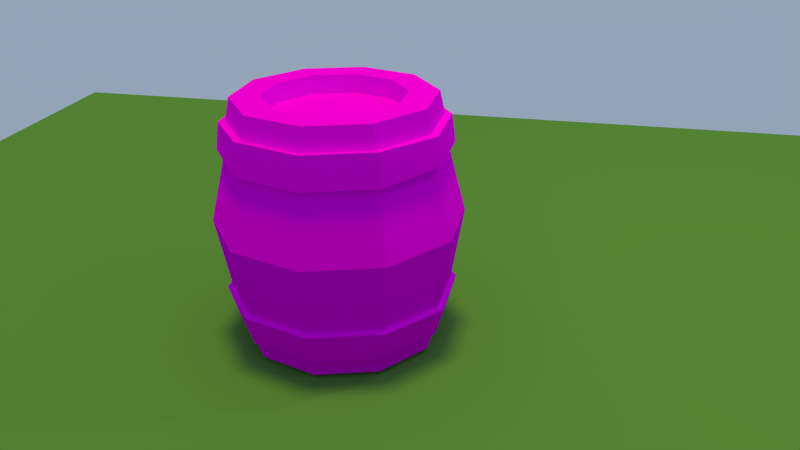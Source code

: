 # Source: day12.blend  (saved by Blender 2.72.0; exported with 4.5.12 LTS)
import bpy
from mathutils import Matrix  # noqa: F401  (used for matrix-valued properties, if any)

bpy.ops.wm.read_factory_settings(use_empty=True)
scene = bpy.context.scene
scene.name = 'Scene'

# ---- collections
col_collection_1 = bpy.data.collections.new('Collection 1'); scene.collection.children.link(col_collection_1)

# ---- images (referenced by path relative to the original .blend; pixels are not part of the script)
import os
ASSET_DIR = os.environ.get("B2B_ASSET_DIR", "")  # directory of the original .blend (textures are referenced by path, not embedded)
HERE = os.path.dirname(os.path.abspath(__file__))  # packed textures are extracted next to this script under _unpacked/

def load_image(name, relpath, width, height, colorspace="sRGB"):
    """Load a texture the original file referenced (path relative to the .blend, or extracted next to this script)."""
    p = next((c for c in (os.path.join(HERE, relpath), os.path.join(ASSET_DIR, relpath)) if relpath and os.path.exists(c)), "")
    if p:
        img = bpy.data.images.load(p, check_existing=True)
        img.name = name
    else:  # same state as the original file: an image datablock whose file is absent (Cycles renders it pink)
        img = bpy.data.images.new(name, width, height)
        img.source = "FILE"
        img.filepath = "//" + (relpath or name)
    img.colorspace_settings.name = colorspace
    return img
img_barrel = load_image('barrel', 'tex-barrel.png', 1024, 1024, 'sRGB')

# ---- materials (node trees are filled in below, after node groups)
mat_material = bpy.data.materials.new('Material')
mat_material.alpha_threshold = 0.0
mat_material.diffuse_color = (0.1022, 0.2789, 0.05448, 1.0)
mat_material.roughness = 0.5
mat_barrel = bpy.data.materials.new('barrel')
mat_barrel.alpha_threshold = 0.0
mat_barrel.roughness = 0.5

# ---- material node trees
mat_material.use_nodes = True; mat_material.node_tree.nodes.clear()
_N = mat_material.node_tree.nodes; _L = mat_material.node_tree.links
n0 = _N.new('ShaderNodeOutputMaterial'); n0.name = 'Material Output'; n0.location = (300, 300)
n1 = _N.new('ShaderNodeBsdfDiffuse'); n1.name = 'Diffuse BSDF'; n1.location = (10, 300)
n1.inputs[0].default_value = (0.1032, 0.281, 0.05433, 1.0)
_L.new(n1.outputs[0], n0.inputs[0])
n0.is_active_output = True
mat_barrel.use_nodes = True; mat_barrel.node_tree.nodes.clear()
_N = mat_barrel.node_tree.nodes; _L = mat_barrel.node_tree.links
n0 = _N.new('ShaderNodeOutputMaterial'); n0.name = 'Material Output'; n0.location = (300, 300)
n1 = _N.new('ShaderNodeBsdfDiffuse'); n1.name = 'Diffuse BSDF'; n1.location = (10, 300)
n2 = _N.new('ShaderNodeTexImage'); n2.name = 'Image Texture'; n2.location = (-180, 300)
n2.width = 140
n2.image = img_barrel
_L.new(n1.outputs[0], n0.inputs[0])
_L.new(n2.outputs[0], n1.inputs[0])
n0.is_active_output = True

# ---- world
world_world = bpy.data.worlds.new('World'); scene.world = world_world
world_world.color = (0.2974, 0.3701, 0.477)
world_world.use_sun_shadow = False
world_world.sun_shadow_jitter_overblur = 0.0
world_world.cycles.sampling_method = 'MANUAL'
world_world.cycles.sample_map_resolution = 256

# ---- cameras
cam_camera = bpy.data.cameras.new('Camera')
cam_camera.clip_end = 100.0
cam_camera.lens = 35.0
cam_camera.sensor_width = 32.0
cam_camera.sensor_height = 18.0
cam_camera.ortho_scale = 7.314
cam_camera.dof.focus_distance = 0.0

# ---- lights
light_sun = bpy.data.lights.new('Sun', 'SUN')
light_sun.color = (0.7743, 0.5922, 0.1299)
light_sun.transmission_factor = 0.0
light_sun.angle = 0.1993
light_sun.energy = 2.1
light_sun.shadow_buffer_clip_start = 0.5
light_sun.shadow_soft_size = 0.1
light_sun.shadow_cascade_max_distance = 1000.0
light_sun.cycles.use_multiple_importance_sampling = False
light_lamp = bpy.data.lights.new('Lamp', 'POINT')
light_lamp.transmission_factor = 0.0
light_lamp.cutoff_distance = 30.0
light_lamp.energy = 100.0
light_lamp.shadow_buffer_clip_start = 1.001
light_lamp.shadow_soft_size = 0.1
light_lamp.shadow_maximum_resolution = 0.006
light_lamp.use_absolute_resolution = True
light_lamp.cycles.use_multiple_importance_sampling = False

# ---- meshes
me_plane = bpy.data.meshes.new('Plane')
me_plane.from_pydata([(-1.0, -1.0, 0.0), (1.0, -1.0, 0.0), (-1.0, 1.0, 0.0), (1.0, 1.0, 0.0)], [], [(0, 1, 3, 2)])
me_plane.materials.append(mat_material)
me_plane.use_remesh_preserve_volume = False
me_plane.use_remesh_preserve_attributes = False
me_plane.use_mirror_vertex_groups = False
me_plane.update()
me_cylinder = bpy.data.meshes.new('Cylinder')
me_cylinder.from_pydata([(0.0, 1.0, -1.238), (2.691e-10, 0.991, 1.238), (0.5878, 0.809, -1.238), (0.5825, 0.8017, 1.238), (0.9511, 0.309, -1.238), (0.9425, 0.3062, 1.238), (0.9511, -0.309, -1.238), (0.9425, -0.3062, 1.238), (0.5878, -0.809, -1.238), (0.5825, -0.8017, 1.238), (-8.742e-08, -1.0, -1.238), (-8.636e-08, -0.991, 1.238), (-0.5878, -0.809, -1.238), (-0.5825, -0.8017, 1.238), (-0.9511, -0.309, -1.238), (-0.9425, -0.3062, 1.238), (-0.9511, 0.309, -1.238), (-0.9425, 0.3062, 1.238), (-0.5878, 0.809, -1.238), (-0.5825, 0.8017, 1.238), (-6.965e-09, 1.251, 0.0), (0.7355, 1.012, 0.0), (1.19, 0.3867, 0.0), (1.19, -0.3867, 0.0), (0.7355, -1.012, 0.0), (-1.164e-07, -1.251, 0.0), (-0.7355, -1.012, 0.0), (-1.19, -0.3867, 0.0), (-1.19, 0.3867, 0.0), (-0.7355, 1.012, 0.0), (-1.153e-09, 1.039, 1.013), (0.6105, 0.8403, 1.013), (0.9879, 0.321, 1.013), (0.9879, -0.321, 1.013), (0.6105, -0.8403, 1.013), (-9.196e-08, -1.039, 1.013), (-0.6105, -0.8403, 1.013), (-0.9879, -0.321, 1.013), (-0.9879, 0.321, 1.013), (-0.6105, 0.8403, 1.013), (0.6301, 0.8673, 0.7108), (1.02, 0.3313, 0.7108), (1.02, -0.3313, 0.7108), (0.6301, -0.8673, 0.7108), (-9.586e-08, -1.072, 0.7108), (-0.6301, -0.8673, 0.7108), (-1.02, -0.3313, 0.7108), (-1.02, 0.3313, 0.7108), (-0.6301, 0.8673, 0.7108), (-2.146e-09, 1.072, 0.7108), (-1.829e-09, 1.109, 1.023), (0.6518, 0.8972, 1.023), (1.055, 0.3427, 1.003), (1.055, -0.3427, 1.003), (0.6518, -0.8972, 1.023), (-9.878e-08, -1.109, 1.023), (-0.6518, -0.8972, 1.023), (-1.055, -0.3427, 1.003), (-1.055, 0.3427, 1.003), (-0.6518, 0.8972, 1.023), (0.6727, 0.9259, 0.7006), (1.089, 0.3537, 0.7273), (1.089, -0.3537, 0.7273), (0.6727, -0.9259, 0.7006), (-1.029e-07, -1.145, 0.7006), (-0.6727, -0.9259, 0.7006), (-1.089, -0.3537, 0.734), (-1.089, 0.3537, 0.734), (-0.6727, 0.9259, 0.7006), (-2.889e-09, 1.145, 0.7006), (0.6579, 0.9055, -0.7362), (1.064, 0.3459, -0.7362), (1.064, -0.3459, -0.7362), (0.6579, -0.9055, -0.7362), (-1.01e-07, -1.119, -0.7362), (-0.6579, -0.9055, -0.7362), (-1.064, -0.3459, -0.7362), (-1.064, 0.3459, -0.7362), (-0.6579, 0.9055, -0.7362), (-3.166e-09, 1.119, -0.7362), (0.6087, 0.8377, -1.042), (0.9848, 0.32, -1.042), (0.9848, -0.32, -1.042), (0.6087, -0.8377, -1.042), (-9.159e-08, -1.036, -1.042), (-0.6087, -0.8377, -1.042), (-0.9848, -0.32, -1.042), (-0.9848, 0.32, -1.042), (-0.6087, 0.8377, -1.042), (-1.058e-09, 1.036, -1.042), (0.6895, 0.949, -0.7289), (1.116, 0.3625, -0.7489), (1.116, -0.3625, -0.7489), (0.6895, -0.949, -0.7289), (-1.067e-07, -1.173, -0.7289), (-0.6895, -0.949, -0.7289), (-1.116, -0.3625, -0.7489), (-1.116, 0.3625, -0.7489), (-0.6895, 0.949, -0.7289), (-4.175e-09, 1.173, -0.7289), (0.6379, 0.878, -1.049), (1.032, 0.3354, -1.049), (1.032, -0.3354, -1.049), (0.6379, -0.878, -1.049), (-9.685e-08, -1.085, -1.049), (-0.6379, -0.878, -1.049), (-1.032, -0.3354, -1.049), (-1.032, 0.3354, -1.049), (-0.6379, 0.878, -1.049), (-1.966e-09, 1.085, -1.049), (1.081e-08, 0.6968, 1.238), (0.4096, 0.5637, 1.238), (0.6627, 0.2153, 1.238), (0.6627, -0.2153, 1.238), (0.4096, -0.5637, 1.238), (-5.011e-08, -0.6968, 1.238), (-0.4096, -0.5637, 1.238), (-0.6627, -0.2153, 1.238), (-0.6627, 0.2153, 1.238), (-0.4096, 0.5637, 1.238), (1.081e-08, 0.6968, 1.049), (0.4096, 0.5637, 1.049), (0.6627, 0.2153, 1.049), (0.6627, -0.2153, 1.049), (0.4096, -0.5637, 1.049), (-5.011e-08, -0.6968, 1.049), (-0.4096, -0.5637, 1.049), (-0.6627, -0.2153, 1.049), (-0.6627, 0.2153, 1.049), (-0.4096, 0.5637, 1.049)], [], [(30, 1, 3, 31), (31, 3, 5, 32), (32, 5, 7, 33), (33, 7, 9, 34), (34, 9, 11, 35), (35, 11, 13, 36), (36, 13, 15, 37), (37, 15, 17, 38), (1, 19, 119, 110), (39, 19, 1, 30), (38, 17, 19, 39), (0, 2, 4, 6, 8, 10, 12, 14, 16, 18), (79, 20, 21, 70), (70, 21, 22, 71), (71, 22, 23, 72), (72, 23, 24, 73), (73, 24, 25, 74), (74, 25, 26, 75), (75, 26, 27, 76), (76, 27, 28, 77), (78, 29, 20, 79), (77, 28, 29, 78), (43, 42, 62, 63), (31, 32, 52, 51), (45, 44, 64, 65), (33, 34, 54, 53), (35, 36, 56, 55), (47, 46, 66, 67), (37, 38, 58, 57), (48, 47, 67, 68), (40, 49, 69, 60), (38, 39, 59, 58), (20, 49, 40, 21), (21, 40, 41, 22), (22, 41, 42, 23), (23, 42, 43, 24), (24, 43, 44, 25), (25, 44, 45, 26), (26, 45, 46, 27), (27, 46, 47, 28), (29, 48, 49, 20), (28, 47, 48, 29), (69, 50, 51, 60), (60, 51, 52, 61), (61, 52, 53, 62), (62, 53, 54, 63), (63, 54, 55, 64), (64, 55, 56, 65), (65, 56, 57, 66), (66, 57, 58, 67), (68, 59, 50, 69), (67, 58, 59, 68), (41, 40, 60, 61), (39, 30, 50, 59), (49, 48, 68, 69), (36, 37, 57, 56), (46, 45, 65, 66), (34, 35, 55, 54), (32, 33, 53, 52), (44, 43, 63, 64), (30, 31, 51, 50), (42, 41, 61, 62), (80, 89, 109, 100), (77, 78, 98, 97), (82, 81, 101, 102), (79, 70, 90, 99), (84, 83, 103, 104), (71, 72, 92, 91), (73, 74, 94, 93), (86, 85, 105, 106), (75, 76, 96, 95), (89, 88, 108, 109), (0, 89, 80, 2), (2, 80, 81, 4), (4, 81, 82, 6), (6, 82, 83, 8), (8, 83, 84, 10), (10, 84, 85, 12), (12, 85, 86, 14), (14, 86, 87, 16), (18, 88, 89, 0), (16, 87, 88, 18), (109, 99, 90, 100), (100, 90, 91, 101), (101, 91, 92, 102), (102, 92, 93, 103), (103, 93, 94, 104), (104, 94, 95, 105), (105, 95, 96, 106), (106, 96, 97, 107), (108, 98, 99, 109), (107, 97, 98, 108), (88, 87, 107, 108), (76, 77, 97, 96), (87, 86, 106, 107), (74, 75, 95, 94), (72, 73, 93, 92), (85, 84, 104, 105), (70, 71, 91, 90), (83, 82, 102, 103), (81, 80, 100, 101), (78, 79, 99, 98), (110, 119, 129, 120), (19, 17, 118, 119), (17, 15, 117, 118), (15, 13, 116, 117), (13, 11, 115, 116), (11, 9, 114, 115), (9, 7, 113, 114), (7, 5, 112, 113), (5, 3, 111, 112), (3, 1, 110, 111), (121, 120, 129, 128, 127, 126, 125, 124, 123, 122), (119, 118, 128, 129), (118, 117, 127, 128), (117, 116, 126, 127), (116, 115, 125, 126), (115, 114, 124, 125), (114, 113, 123, 124), (113, 112, 122, 123), (112, 111, 121, 122), (111, 110, 120, 121)])
_uv = me_cylinder.uv_layers.new(name='UVMap')
_uv.uv.foreach_set('vector', [0.4151, 0.5156, 0.424, 0.9666, 0.03407, 0.9686, 0.02517, 0.5177, 0.4151, 0.5156, 0.424, 0.9666, 0.03407, 0.9686, 0.02517, 0.5177, 0.4151, 0.5156, 0.424, 0.9666, 0.03407, 0.9686, 0.02517, 0.5177, 0.4151, 0.5156, 0.424, 0.9666, 0.03407, 0.9686, 0.02517, 0.5177, 0.4151, 0.5156, 0.424, 0.9666, 0.03407, 0.9686, 0.02517, 0.5177, 0.4151, 0.5156, 0.424, 0.9666, 0.03407, 0.9686, 0.02517, 0.5177, 0.4151, 0.5156, 0.424, 0.9666, 0.03407, 0.9686, 0.02517, 0.5177, 0.4151, 0.5156, 0.424, 0.9666, 0.03407, 0.9686, 0.02517, 0.5177, 0.002686, 0.7901, 0.4764, 0.7901, 0.4763, 0.9881, 0.002797, 0.9881, 0.4151, 0.5156, 0.424, 0.9666, 0.03407, 0.9686, 0.02517, 0.5177, 0.4151, 0.5156, 0.424, 0.9666, 0.03407, 0.9686, 0.02517, 0.5177, 0.2241, 0.9615, 0.3459, 0.9219, 0.4212, 0.8183, 0.4212, 0.6902, 0.3459, 0.5865, 0.2241, 0.547, 0.1022, 0.5865, 0.02694, 0.6902, 0.02694, 0.8183, 0.1022, 0.9219, 0.4728, 0.5334, 0.4728, 0.9874, 0.01875, 0.9874, 0.01875, 0.5334, 0.4728, 0.5334, 0.4728, 0.9874, 0.01875, 0.9874, 0.01875, 0.5334, 0.4728, 0.5334, 0.4728, 0.9874, 0.01875, 0.9874, 0.01875, 0.5334, 0.4728, 0.5334, 0.4728, 0.9874, 0.01875, 0.9874, 0.01875, 0.5334, 0.4728, 0.5334, 0.4728, 0.9874, 0.01875, 0.9874, 0.01875, 0.5334, 0.4728, 0.5334, 0.4728, 0.9874, 0.01875, 0.9874, 0.01875, 0.5334, 0.4728, 0.5334, 0.4728, 0.9874, 0.01875, 0.9874, 0.01875, 0.5334, 0.4728, 0.5334, 0.4728, 0.9874, 0.01875, 0.9874, 0.01875, 0.5334, 0.4728, 0.5334, 0.4728, 0.9874, 0.01875, 0.9874, 0.01875, 0.5334, 0.4728, 0.5334, 0.4728, 0.9874, 0.01875, 0.9874, 0.01875, 0.5334, 0.884, 0.5406, 0.5735, 0.5406, 0.5735, 0.4562, 0.884, 0.4562, 0.578, 0.4606, 0.8805, 0.4606, 0.8805, 0.5461, 0.578, 0.5461, 0.884, 0.5406, 0.5735, 0.5406, 0.5735, 0.4562, 0.884, 0.4562, 0.578, 0.4606, 0.8805, 0.4606, 0.8805, 0.5461, 0.578, 0.5461, 0.578, 0.4606, 0.8805, 0.4606, 0.8805, 0.5461, 0.578, 0.5461, 0.884, 0.5406, 0.5735, 0.5406, 0.5735, 0.4562, 0.884, 0.4562, 0.578, 0.4606, 0.8805, 0.4606, 0.8805, 0.5461, 0.578, 0.5461, 0.884, 0.5406, 0.5735, 0.5406, 0.5735, 0.4562, 0.884, 0.4562, 0.884, 0.5406, 0.5735, 0.5406, 0.5735, 0.4562, 0.884, 0.4562, 0.578, 0.4606, 0.8805, 0.4606, 0.8805, 0.5461, 0.578, 0.5461, 0.00515, 0.9949, 0.00515, 0.526, 0.474, 0.526, 0.474, 0.9949, 0.00515, 0.9949, 0.00515, 0.526, 0.474, 0.526, 0.474, 0.9949, 0.00515, 0.9949, 0.00515, 0.526, 0.474, 0.526, 0.474, 0.9949, 0.00515, 0.9949, 0.00515, 0.526, 0.474, 0.526, 0.474, 0.9949, 0.00515, 0.9949, 0.00515, 0.526, 0.474, 0.526, 0.474, 0.9949, 0.00515, 0.9949, 0.00515, 0.526, 0.474, 0.526, 0.474, 0.9949, 0.00515, 0.9949, 0.00515, 0.526, 0.474, 0.526, 0.474, 0.9949, 0.00515, 0.9949, 0.00515, 0.526, 0.474, 0.526, 0.474, 0.9949, 0.00515, 0.9949, 0.00515, 0.526, 0.474, 0.526, 0.474, 0.9949, 0.00515, 0.9949, 0.00515, 0.526, 0.474, 0.526, 0.474, 0.9949, 0.5747, 0.4239, 0.8842, 0.4239, 0.8842, 0.5761, 0.5747, 0.5761, 0.5747, 0.4239, 0.8842, 0.4239, 0.8842, 0.5761, 0.5747, 0.5761, 0.5747, 0.4239, 0.8842, 0.4239, 0.8842, 0.5761, 0.5747, 0.5761, 0.5747, 0.4239, 0.8842, 0.4239, 0.8842, 0.5761, 0.5747, 0.5761, 0.5747, 0.4239, 0.8842, 0.4239, 0.8842, 0.5761, 0.5747, 0.5761, 0.5747, 0.4239, 0.8842, 0.4239, 0.8842, 0.5761, 0.5747, 0.5761, 0.5747, 0.4239, 0.8842, 0.4239, 0.8842, 0.5761, 0.5747, 0.5761, 0.5747, 0.4239, 0.8842, 0.4239, 0.8842, 0.5761, 0.5747, 0.5761, 0.5747, 0.4239, 0.8842, 0.4239, 0.8842, 0.5761, 0.5747, 0.5761, 0.5747, 0.4239, 0.8842, 0.4239, 0.8842, 0.5761, 0.5747, 0.5761, 0.884, 0.5406, 0.5735, 0.5406, 0.5735, 0.4562, 0.884, 0.4562, 0.578, 0.4606, 0.8805, 0.4606, 0.8805, 0.5461, 0.578, 0.5461, 0.884, 0.5406, 0.5735, 0.5406, 0.5735, 0.4562, 0.884, 0.4562, 0.578, 0.4606, 0.8805, 0.4606, 0.8805, 0.5461, 0.578, 0.5461, 0.884, 0.5406, 0.5735, 0.5406, 0.5735, 0.4562, 0.884, 0.4562, 0.578, 0.4606, 0.8805, 0.4606, 0.8805, 0.5461, 0.578, 0.5461, 0.578, 0.4606, 0.8805, 0.4606, 0.8805, 0.5461, 0.578, 0.5461, 0.884, 0.5406, 0.5735, 0.5406, 0.5735, 0.4562, 0.884, 0.4562, 0.578, 0.4606, 0.8805, 0.4606, 0.8805, 0.5461, 0.578, 0.5461, 0.884, 0.5406, 0.5735, 0.5406, 0.5735, 0.4562, 0.884, 0.4562, 0.884, 0.5406, 0.5735, 0.5406, 0.5735, 0.4562, 0.884, 0.4562, 0.884, 0.5406, 0.5735, 0.5406, 0.5735, 0.4562, 0.884, 0.4562, 0.884, 0.5406, 0.5735, 0.5406, 0.5735, 0.4562, 0.884, 0.4562, 0.884, 0.5406, 0.5735, 0.5406, 0.5735, 0.4562, 0.884, 0.4562, 0.884, 0.5406, 0.5735, 0.5406, 0.5735, 0.4562, 0.884, 0.4562, 0.884, 0.5406, 0.5735, 0.5406, 0.5735, 0.4562, 0.884, 0.4562, 0.884, 0.5406, 0.5735, 0.5406, 0.5735, 0.4562, 0.884, 0.4562, 0.884, 0.5406, 0.5735, 0.5406, 0.5735, 0.4562, 0.884, 0.4562, 0.884, 0.5406, 0.5735, 0.5406, 0.5735, 0.4562, 0.884, 0.4562, 0.884, 0.5406, 0.5735, 0.5406, 0.5735, 0.4562, 0.884, 0.4562, 0.4249, 0.5184, 0.4339, 0.9785, 0.02462, 0.9806, 0.01554, 0.5205, 0.4249, 0.5184, 0.4339, 0.9785, 0.02462, 0.9806, 0.01554, 0.5205, 0.4249, 0.5184, 0.4339, 0.9785, 0.02462, 0.9806, 0.01554, 0.5205, 0.4249, 0.5184, 0.4339, 0.9785, 0.02462, 0.9806, 0.01554, 0.5205, 0.4249, 0.5184, 0.4339, 0.9785, 0.02462, 0.9806, 0.01554, 0.5205, 0.4249, 0.5184, 0.4339, 0.9785, 0.02462, 0.9806, 0.01554, 0.5205, 0.4249, 0.5184, 0.4339, 0.9785, 0.02462, 0.9806, 0.01554, 0.5205, 0.4249, 0.5184, 0.4339, 0.9785, 0.02462, 0.9806, 0.01554, 0.5205, 0.4249, 0.5184, 0.4339, 0.9785, 0.02462, 0.9806, 0.01554, 0.5205, 0.4249, 0.5184, 0.4339, 0.9785, 0.02462, 0.9806, 0.01554, 0.5205, 0.5721, 0.4251, 0.8867, 0.4251, 0.8867, 0.5749, 0.5721, 0.5749, 0.5721, 0.4251, 0.8867, 0.4251, 0.8867, 0.5749, 0.5721, 0.5749, 0.5721, 0.4251, 0.8867, 0.4251, 0.8867, 0.5749, 0.5721, 0.5749, 0.5721, 0.4251, 0.8867, 0.4251, 0.8867, 0.5749, 0.5721, 0.5749, 0.5721, 0.4251, 0.8867, 0.4251, 0.8867, 0.5749, 0.5721, 0.5749, 0.5721, 0.4251, 0.8867, 0.4251, 0.8867, 0.5749, 0.5721, 0.5749, 0.5721, 0.4251, 0.8867, 0.4251, 0.8867, 0.5749, 0.5721, 0.5749, 0.5721, 0.4251, 0.8867, 0.4251, 0.8867, 0.5749, 0.5721, 0.5749, 0.5721, 0.4251, 0.8867, 0.4251, 0.8867, 0.5749, 0.5721, 0.5749, 0.5721, 0.4251, 0.8867, 0.4251, 0.8867, 0.5749, 0.5721, 0.5749, 0.884, 0.5406, 0.5735, 0.5406, 0.5735, 0.4562, 0.884, 0.4562, 0.884, 0.5406, 0.5735, 0.5406, 0.5735, 0.4562, 0.884, 0.4562, 0.884, 0.5406, 0.5735, 0.5406, 0.5735, 0.4562, 0.884, 0.4562, 0.884, 0.5406, 0.5735, 0.5406, 0.5735, 0.4562, 0.884, 0.4562, 0.884, 0.5406, 0.5735, 0.5406, 0.5735, 0.4562, 0.884, 0.4562, 0.884, 0.5406, 0.5735, 0.5406, 0.5735, 0.4562, 0.884, 0.4562, 0.884, 0.5406, 0.5735, 0.5406, 0.5735, 0.4562, 0.884, 0.4562, 0.884, 0.5406, 0.5735, 0.5406, 0.5735, 0.4562, 0.884, 0.4562, 0.884, 0.5406, 0.5735, 0.5406, 0.5735, 0.4562, 0.884, 0.4562, 0.884, 0.5406, 0.5735, 0.5406, 0.5735, 0.4562, 0.884, 0.4562, 0.06558, 0.9516, 0.42, 0.9551, 0.4215, 0.5921, 0.06558, 0.5921, 0.002686, 0.7901, 0.4764, 0.7901, 0.4763, 0.9881, 0.002797, 0.9881, 0.002686, 0.7901, 0.4764, 0.7901, 0.4763, 0.9881, 0.002797, 0.9881, 0.002686, 0.7901, 0.4764, 0.7901, 0.4763, 0.9881, 0.002797, 0.9881, 0.002686, 0.7901, 0.4764, 0.7901, 0.4763, 0.9881, 0.002797, 0.9881, 0.002686, 0.7901, 0.4764, 0.7901, 0.4763, 0.9881, 0.002797, 0.9881, 0.002686, 0.7901, 0.4764, 0.7901, 0.4763, 0.9881, 0.002797, 0.9881, 0.002686, 0.7901, 0.4764, 0.7901, 0.4763, 0.9881, 0.002797, 0.9881, 0.002686, 0.7901, 0.4764, 0.7901, 0.4763, 0.9881, 0.002797, 0.9881, 0.002686, 0.7901, 0.4764, 0.7901, 0.4763, 0.9881, 0.002797, 0.9881, 0.7914, 0.3861, 0.8958, 0.3522, 0.9603, 0.2634, 0.9603, 0.1537, 0.8958, 0.06491, 0.7914, 0.031, 0.6871, 0.06491, 0.6226, 0.1537, 0.6226, 0.2634, 0.6871, 0.3522, 0.06573, 0.9503, 0.4213, 0.9503, 0.4213, 0.5926, 0.06573, 0.5926, 0.06573, 0.9503, 0.4213, 0.9503, 0.4213, 0.5926, 0.06573, 0.5926, 0.06573, 0.9503, 0.4213, 0.9503, 0.4213, 0.5926, 0.06573, 0.5926, 0.06573, 0.9503, 0.4213, 0.9503, 0.4213, 0.5926, 0.06573, 0.5926, 0.06573, 0.9503, 0.4213, 0.9503, 0.4213, 0.5926, 0.06573, 0.5926, 0.06573, 0.9503, 0.4213, 0.9503, 0.4213, 0.5926, 0.06573, 0.5926, 0.06573, 0.9503, 0.4213, 0.9503, 0.4213, 0.5926, 0.06573, 0.5926, 0.06573, 0.9503, 0.4213, 0.9503, 0.4213, 0.5926, 0.06573, 0.5926, 0.06573, 0.9503, 0.4213, 0.9503, 0.4213, 0.5926, 0.06573, 0.5926])
me_cylinder.materials.append(mat_barrel)
me_cylinder.use_remesh_preserve_volume = False
me_cylinder.use_remesh_preserve_attributes = False
me_cylinder.use_mirror_vertex_groups = False
me_cylinder.update()

# ---- objects
ob_sun = bpy.data.objects.new('Sun', light_sun)
ob_plane = bpy.data.objects.new('Plane', me_plane)
ob_barrel = bpy.data.objects.new('barrel', me_cylinder)
ob_lamp = bpy.data.objects.new('Lamp', light_lamp)
ob_camera = bpy.data.objects.new('Camera', cam_camera)

# ---- transforms, parenting, visibility, modifiers, constraints
ob_sun.location = (-5.538, -5.161, 6.248)
ob_sun.lineart.crease_threshold = 0.0
ob_plane.location = (0.0, 0.0, 0.0)
ob_plane.scale = (7.366, 7.366, 7.366)
ob_plane.lineart.crease_threshold = 0.0
ob_barrel.location = (0.0, 0.0, 1.273)
ob_barrel.lineart.crease_threshold = 0.0
ob_lamp.location = (4.076, 1.005, 5.904)
ob_lamp.rotation_euler = (0.6503, 0.05522, 1.866)
ob_lamp.lock_rotations_4d = False
ob_lamp.empty_display_type = 'ARROWS'
ob_lamp.color = (0.0, 0.0, 0.0, 0.0)
ob_lamp.lineart.crease_threshold = 0.0
ob_camera.location = (2.457, -7.57, 4.825)
ob_camera.rotation_euler = (1.137, 0.01094, 0.2342)
ob_camera.lock_rotations_4d = False
ob_camera.empty_display_type = 'ARROWS'
ob_camera.color = (0.0, 0.0, 0.0, 0.0)
ob_camera.display_type = 'WIRE'
ob_camera.lineart.crease_threshold = 0.0

# ---- collection membership
col_collection_1.objects.link(ob_sun)
col_collection_1.objects.link(ob_plane)
col_collection_1.objects.link(ob_barrel)
col_collection_1.objects.link(ob_lamp)
col_collection_1.objects.link(ob_camera)

# ---- scene / render settings (as saved in the file)
scene.camera = ob_camera
scene.frame_start = 1; scene.frame_end = 250; scene.frame_set(1)
scene.render.engine = 'CYCLES'
scene.render.resolution_percentage = 50
scene.render.dither_intensity = 0.0
scene.cycles.use_denoising = False
scene.cycles.samples = 10
scene.cycles.sampling_pattern = 'TABULATED_SOBOL'
scene.cycles.light_sampling_threshold = 0.0
scene.cycles.use_adaptive_sampling = False
scene.cycles.use_light_tree = False
scene.cycles.blur_glossy = 0.0
scene.cycles.pixel_filter_type = 'GAUSSIAN'
scene.cycles.sample_clamp_indirect = 0.0
scene.view_settings.view_transform = 'Standard'
bpy.context.view_layer.update()
